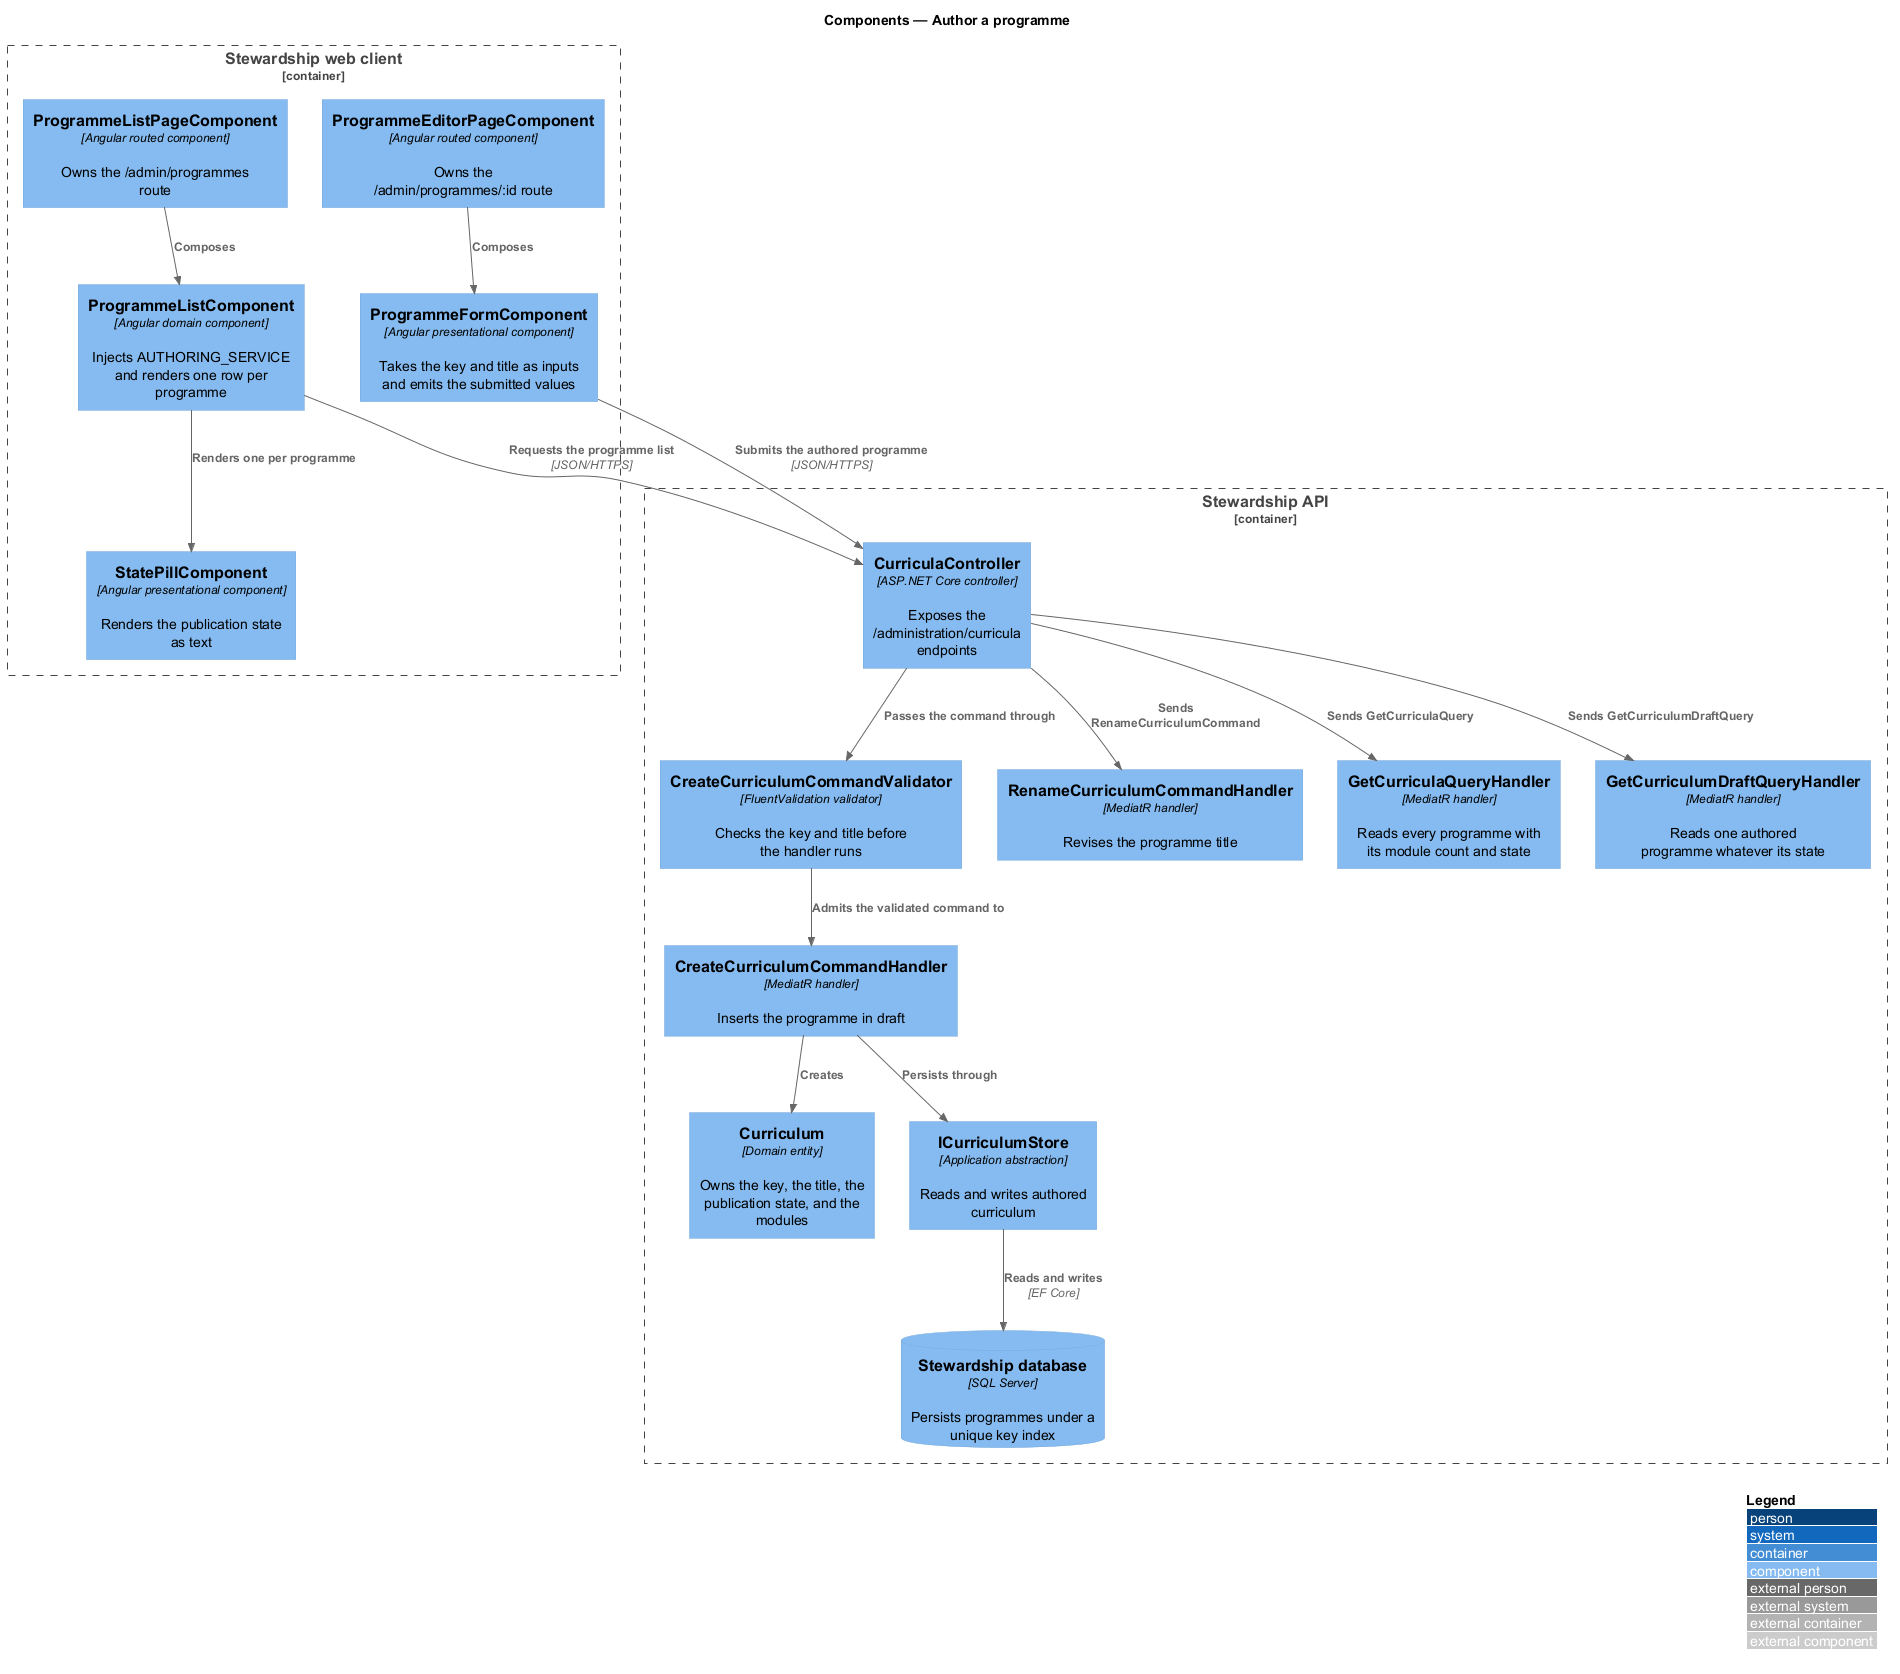

The diagram above was rendered by PlantUML. Its source (embedded in the PNG):
@startuml
!include <C4/C4_Component>
LAYOUT_WITH_LEGEND()
title Components — Author a programme

Container_Boundary(spa, "Stewardship web client") {
  Component(listpage, "ProgrammeListPageComponent", "Angular routed component", "Owns the /admin/programmes route")
  Component(editpage, "ProgrammeEditorPageComponent", "Angular routed component", "Owns the /admin/programmes/:id route")
  Component(list, "ProgrammeListComponent", "Angular domain component", "Injects AUTHORING_SERVICE and renders one row per programme")
  Component(form, "ProgrammeFormComponent", "Angular presentational component", "Takes the key and title as inputs and emits the submitted values")
  Component(pill, "StatePillComponent", "Angular presentational component", "Renders the publication state as text")
}

Container_Boundary(api, "Stewardship API") {
  Component(controller, "CurriculaController", "ASP.NET Core controller", "Exposes the /administration/curricula endpoints")
  Component(validator, "CreateCurriculumCommandValidator", "FluentValidation validator", "Checks the key and title before the handler runs")
  Component(create, "CreateCurriculumCommandHandler", "MediatR handler", "Inserts the programme in draft")
  Component(rename, "RenameCurriculumCommandHandler", "MediatR handler", "Revises the programme title")
  Component(index, "GetCurriculaQueryHandler", "MediatR handler", "Reads every programme with its module count and state")
  Component(draft, "GetCurriculumDraftQueryHandler", "MediatR handler", "Reads one authored programme whatever its state")
  Component(entity, "Curriculum", "Domain entity", "Owns the key, the title, the publication state, and the modules")
  Component(store, "ICurriculumStore", "Application abstraction", "Reads and writes authored curriculum")
  ComponentDb(db, "Stewardship database", "SQL Server", "Persists programmes under a unique key index")
}

Rel(listpage, list, "Composes")
Rel(editpage, form, "Composes")
Rel(list, pill, "Renders one per programme")
Rel(list, controller, "Requests the programme list", "JSON/HTTPS")
Rel(form, controller, "Submits the authored programme", "JSON/HTTPS")
Rel(controller, validator, "Passes the command through")
Rel(validator, create, "Admits the validated command to")
Rel(controller, rename, "Sends RenameCurriculumCommand")
Rel(controller, index, "Sends GetCurriculaQuery")
Rel(controller, draft, "Sends GetCurriculumDraftQuery")
Rel(create, entity, "Creates")
Rel(create, store, "Persists through")
Rel(store, db, "Reads and writes", "EF Core")
@enduml